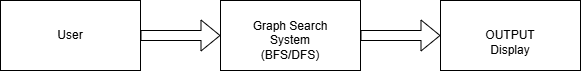

The diagram above was exported from draw.io. Its source (the exported page's mxGraphModel, read from the mxfile embedded in the PNG):
<mxGraphModel dx="603" dy="450" grid="1" gridSize="10" guides="1" tooltips="1" connect="1" arrows="1" fold="1" page="1" pageScale="1" pageWidth="827" pageHeight="1169" math="0" shadow="0">
  <root>
    <mxCell id="0" />
    <mxCell id="1" parent="0" />
    <mxCell id="akSr06gRNfI8ZAAb8QVZ-9" edge="1" parent="1" source="XVQI1-icgHF84OqdMX47-1" style="rounded=0;orthogonalLoop=1;jettySize=auto;html=1;endArrow=open;endFill=0;shape=flexArrow;entryX=0;entryY=0.5;entryDx=0;entryDy=0;" target="akSr06gRNfI8ZAAb8QVZ-1" value="">
      <mxGeometry relative="1" as="geometry" />
    </mxCell>
    <mxCell id="XVQI1-icgHF84OqdMX47-1" parent="1" style="whiteSpace=wrap;html=1;" value="" vertex="1">
      <mxGeometry height="70" width="140" x="10" y="60" as="geometry" />
    </mxCell>
    <mxCell id="akSr06gRNfI8ZAAb8QVZ-12" edge="1" parent="1" source="akSr06gRNfI8ZAAb8QVZ-1" style="edgeStyle=orthogonalEdgeStyle;rounded=0;orthogonalLoop=1;jettySize=auto;html=1;shape=flexArrow;" target="akSr06gRNfI8ZAAb8QVZ-2" value="">
      <mxGeometry relative="1" as="geometry" />
    </mxCell>
    <mxCell id="akSr06gRNfI8ZAAb8QVZ-1" parent="1" style="whiteSpace=wrap;html=1;" value="" vertex="1">
      <mxGeometry height="70" width="140" x="230" y="60" as="geometry" />
    </mxCell>
    <mxCell id="akSr06gRNfI8ZAAb8QVZ-2" parent="1" style="whiteSpace=wrap;html=1;" value="" vertex="1">
      <mxGeometry height="70" width="140" x="450" y="60" as="geometry" />
    </mxCell>
    <mxCell id="akSr06gRNfI8ZAAb8QVZ-3" parent="1" style="text;html=1;whiteSpace=wrap;strokeColor=none;fillColor=none;align=center;verticalAlign=middle;rounded=0;" value="User" vertex="1">
      <mxGeometry height="30" width="60" x="50" y="80" as="geometry" />
    </mxCell>
    <mxCell id="akSr06gRNfI8ZAAb8QVZ-5" parent="1" style="text;html=1;whiteSpace=wrap;strokeColor=none;fillColor=none;align=center;verticalAlign=middle;rounded=0;" value="&lt;br&gt;&lt;div&gt;OUTPUT Display&lt;/div&gt;" vertex="1">
      <mxGeometry height="30" width="60" x="490" y="80" as="geometry" />
    </mxCell>
    <mxCell id="akSr06gRNfI8ZAAb8QVZ-6" parent="1" style="text;html=1;whiteSpace=wrap;strokeColor=none;fillColor=none;align=center;verticalAlign=middle;rounded=0;" value="Graph Search System&lt;div&gt;(BFS/DFS)&lt;/div&gt;" vertex="1">
      <mxGeometry height="60" width="110" x="245" y="70" as="geometry" />
    </mxCell>
  </root>
</mxGraphModel>